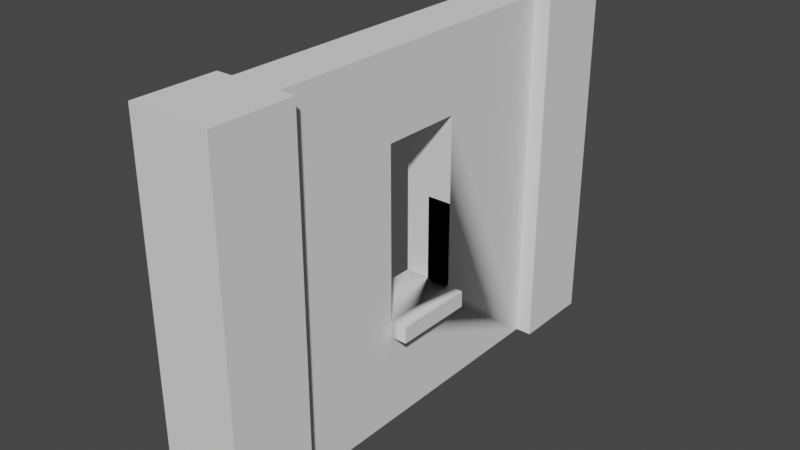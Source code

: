 # Source: Stone_Square_Window_Sill.blend  (saved by Blender 3.0.42; exported with 4.5.12 LTS)
import bpy
from mathutils import Matrix  # noqa: F401  (used for matrix-valued properties, if any)

bpy.ops.wm.read_factory_settings(use_empty=True)
scene = bpy.context.scene
scene.name = 'Scene'

# ---- collections
col_collection = bpy.data.collections.new('Collection'); scene.collection.children.link(col_collection)

# ---- world
world_world = bpy.data.worlds.new('World'); scene.world = world_world
world_world.use_nodes = True; world_world.node_tree.nodes.clear()
_N = world_world.node_tree.nodes; _L = world_world.node_tree.links
n0 = _N.new('ShaderNodeOutputWorld'); n0.name = 'World Output'; n0.location = (300, 300)
n1 = _N.new('ShaderNodeBackground'); n1.name = 'Background'; n1.location = (10, 300)
n1.inputs[0].default_value = (0.05088, 0.05088, 0.05088, 1.0)
_L.new(n1.outputs[0], n0.inputs[0])
n0.is_active_output = True
world_world.color = (0.05088, 0.05088, 0.05088)
world_world.use_sun_shadow = False
world_world.sun_shadow_jitter_overblur = 0.0

# ---- meshes
me_grey_window_square_sill_01 = bpy.data.meshes.new('Grey_Window_Square_Sill_01')
me_grey_window_square_sill_01.from_pydata([(0.5, 2.2, 0.0), (0.5, 2.2, -0.5), (0.4, 2.2, -0.5), (0.1, 2.2, -0.5), (0.0, 2.2, -0.5), (0.0, 2.2, 0.0), (0.5, 0.0, 0.0), (0.5, 0.0, -0.5), (0.0, 0.0, -0.5), (0.1, 0.0, -0.5), (0.4, 0.0, -0.5), (0.0, 0.0, 0.0), (0.1, 1.705, -1.248), (0.1, 2.2, -2.5), (0.4, 2.2, -2.5), (0.0, 2.2, -3.0), (0.0, 2.2, -2.5), (0.5, 2.2, -2.5), (0.5, 2.2, -3.0), (0.0, 0.0, -3.0), (0.0, 0.0, -2.5), (0.5, 0.0, -2.5), (0.4, 0.0, -2.5), (0.1, 0.0, -2.5), (0.5, 0.0, -3.0), (0.4, 1.705, -1.752), (0.4, 1.705, -1.248), (0.4, 0.5577, -1.248), (0.1, 0.5577, -1.248), (0.1, 0.6577, -1.248), (0.4, 0.6577, -1.248), (0.1, 1.705, -1.752), (0.1, 0.6577, -1.752), (0.1, 0.5577, -1.752), (0.4, 0.5577, -1.752), (0.4, 0.6577, -1.752), (0.5, 0.6577, -1.248), (0.5, 0.6577, -1.752), (0.5, 0.5577, -1.752), (0.5, 0.5577, -1.248)], [], [(0, 1, 2, 3, 4, 5), (6, 7, 1, 0), (8, 9, 10, 7, 6, 11), (8, 4, 3, 9), (5, 4, 8, 11), (11, 6, 0, 5), (3, 12, 9), (12, 3, 13), (14, 13, 3, 2), (15, 16, 13, 14, 17, 18), (19, 20, 16, 15), (21, 22, 23, 20, 19, 24), (21, 17, 14, 22), (18, 17, 21, 24), (24, 19, 15, 18), (14, 25, 22), (14, 26, 25), (2, 26, 14), (26, 2, 27), (10, 27, 2), (27, 10, 22), (9, 23, 22, 10), (9, 28, 23), (28, 9, 12), (28, 12, 29), (12, 26, 30, 29), (12, 31, 25, 26), (12, 13, 31), (31, 13, 32), (32, 13, 33), (23, 33, 13), (23, 28, 33), (27, 34, 33, 28), (27, 22, 34), (34, 22, 35), (35, 22, 25), (35, 25, 31, 32), (29, 30, 36, 37, 35, 32), (27, 28, 29, 30), (33, 28, 29, 32), (33, 34, 35, 32), (34, 35, 37, 38), (39, 38, 37, 36), (27, 34, 38, 39), (30, 27, 39, 36), (26, 27, 30), (16, 20, 23, 13), (1, 7, 10, 2)])
me_grey_window_square_sill_01.polygons.foreach_set('use_smooth', [True] * 48)
me_grey_window_square_sill_01.polygons.foreach_set('material_index', [0, 0, 0, 0, 0, 0, 1, 1, 1, 0, 0, 0, 0, 0, 0, 1, 1, 1, 1, 1, 1, 1, 1, 1, 1, 1, 1, 1, 1, 1, 1, 1, 1, 1, 1, 1, 1, 0, 1, 0, 1, 0, 0, 0, 0, 1, 0, 0])
_k = set([(0, 1), (0, 5), (0, 6), (1, 2), (1, 7), (2, 10), (2, 14), (3, 4), (3, 9), (3, 13), (4, 5), (4, 8), (5, 11), (6, 7), (6, 11), (7, 10), (8, 9), (8, 11), (9, 23), (10, 22), (12, 26), (12, 29), (12, 31), (13, 16), (13, 23), (13, 32), (14, 17), (14, 22), (15, 16), (15, 18), (15, 19), (16, 20), (17, 18), (17, 21), (18, 24), (19, 20), (19, 24), (20, 23), (21, 22), (21, 24), (25, 26), (25, 31), (25, 35), (26, 30), (27, 28), (27, 39), (29, 32), (30, 36), (31, 32), (33, 34), (34, 38), (35, 37), (36, 37), (36, 39), (37, 38), (38, 39)])
me_grey_window_square_sill_01.attributes.new('sharp_edge', 'BOOLEAN', 'EDGE').data.foreach_set('value', [ (min(e.vertices), max(e.vertices)) in _k for e in me_grey_window_square_sill_01.edges])
_uv = me_grey_window_square_sill_01.uv_layers.new(name='UVMap')
_uv.uv.foreach_set('vector', [0.1072, 0.5554, 0.1072, 0.5611, 0.1061, 0.5611, 0.1027, 0.5611, 0.1016, 0.5611, 0.1016, 0.5554, 0.1016, 0.5554, 0.1072, 0.5554, 0.1072, 0.5804, 0.1016, 0.5804, 0.1016, 0.5611, 0.1004, 0.5611, 0.09702, 0.5611, 0.09588, 0.5611, 0.09588, 0.5554, 0.1016, 0.5554, 0.1016, 0.5554, 0.1016, 0.5804, 0.1004, 0.5804, 0.1004, 0.5554, 0.1016, 0.5804, 0.09588, 0.5804, 0.09588, 0.5554, 0.1016, 0.5554, 0.1016, 0.5554, 0.1072, 0.5554, 0.1072, 0.5804, 0.1016, 0.5804, 0.09726, 0.9232, 0.07913, 0.9112, 0.09726, 0.8699, 0.07913, 0.9112, 0.09726, 0.9232, 0.04878, 0.9232, 0.1191, 0.9305, 0.1118, 0.9305, 0.1118, 0.882, 0.1191, 0.882, 0.1016, 0.5895, 0.1016, 0.5838, 0.1027, 0.5838, 0.1061, 0.5838, 0.1072, 0.5838, 0.1072, 0.5895, 0.0675, 0.5554, 0.07317, 0.5554, 0.07317, 0.5804, 0.0675, 0.5804, 0.09588, 0.5838, 0.09702, 0.5838, 0.1004, 0.5838, 0.1016, 0.5838, 0.1016, 0.5895, 0.09588, 0.5895, 0.1072, 0.5554, 0.1072, 0.5804, 0.1061, 0.5804, 0.1061, 0.5554, 0.1356, 0.5804, 0.13, 0.5804, 0.13, 0.5554, 0.1356, 0.5554, 0.09588, 0.5554, 0.1016, 0.5554, 0.1016, 0.5804, 0.09588, 0.5804, 0.17, 0.9232, 0.1518, 0.9112, 0.17, 0.8699, 0.17, 0.9232, 0.1396, 0.9112, 0.1518, 0.9112, 0.1215, 0.9232, 0.1396, 0.9112, 0.17, 0.9232, 0.1396, 0.9112, 0.1215, 0.9232, 0.1396, 0.8834, 0.1215, 0.8699, 0.1396, 0.8834, 0.1215, 0.9232, 0.1396, 0.8834, 0.1215, 0.8699, 0.17, 0.8699, 0.107, 0.882, 0.107, 0.9305, 0.09968, 0.9305, 0.09968, 0.882, 0.09726, 0.8699, 0.07913, 0.8834, 0.04878, 0.8699, 0.07913, 0.8834, 0.09726, 0.8699, 0.07913, 0.9112, 0.07913, 0.8834, 0.07913, 0.9112, 0.07913, 0.8859, 0.107, 0.9112, 0.09968, 0.9112, 0.09968, 0.8859, 0.107, 0.8859, 0.107, 0.9002, 0.107, 0.9124, 0.09968, 0.9124, 0.09968, 0.9002, 0.07913, 0.9112, 0.04878, 0.9232, 0.0669, 0.9112, 0.0669, 0.9112, 0.04878, 0.9232, 0.0669, 0.8859, 0.0669, 0.8859, 0.04878, 0.9232, 0.0669, 0.8834, 0.04878, 0.8699, 0.0669, 0.8834, 0.04878, 0.9232, 0.04878, 0.8699, 0.07913, 0.8834, 0.0669, 0.8834, 0.1152, 0.6345, 0.1152, 0.6468, 0.1079, 0.6468, 0.1079, 0.6345, 0.1396, 0.8834, 0.17, 0.8699, 0.1518, 0.8834, 0.1518, 0.8834, 0.17, 0.8699, 0.1518, 0.8859, 0.1518, 0.8859, 0.17, 0.8699, 0.1518, 0.9112, 0.1191, 0.8859, 0.1191, 0.9112, 0.1118, 0.9112, 0.1118, 0.8859, 0.1079, 0.6345, 0.1152, 0.6345, 0.1176, 0.6345, 0.1176, 0.6468, 0.1152, 0.6468, 0.1079, 0.6468, 0.09577, 0.6178, 0.103, 0.6178, 0.103, 0.6202, 0.09577, 0.6202, 0.063, 0.6178, 0.07523, 0.6178, 0.07523, 0.6202, 0.063, 0.6202, 0.1079, 0.6178, 0.1152, 0.6178, 0.1152, 0.6202, 0.1079, 0.6202, 0.09577, 0.6178, 0.09577, 0.6202, 0.09335, 0.6202, 0.09335, 0.6178, 0.1357, 0.6178, 0.1479, 0.6178, 0.1479, 0.6202, 0.1357, 0.6202, 0.09577, 0.6345, 0.09577, 0.6468, 0.09335, 0.6468, 0.09335, 0.6345, 0.1152, 0.6202, 0.1152, 0.6178, 0.1176, 0.6178, 0.1176, 0.6202, 0.1396, 0.9112, 0.1396, 0.8834, 0.1396, 0.8859, 0.1016, 0.5804, 0.1016, 0.5554, 0.1027, 0.5554, 0.1027, 0.5804, 0.09588, 0.5804, 0.09588, 0.5554, 0.09702, 0.5554, 0.09702, 0.5804])
me_grey_window_square_sill_01.materials.append(None)
me_grey_window_square_sill_01.materials.append(None)
me_grey_window_square_sill_01.use_remesh_fix_poles = True
me_grey_window_square_sill_01.use_remesh_preserve_attributes = False
me_grey_window_square_sill_01.update()
me_grey_window_square_sill_01.normals_split_custom_set([tuple(v) for v in zip(*[iter([0.0, 1.0, 1.788e-07, 0.0, 1.0, 1.788e-07, 0.0, 1.0, 1.192e-07, 0.0, 1.0, 1.192e-07, 0.0, 1.0, 1.788e-07, 0.0, 1.0, 1.788e-07, 1.0, 0.0, 0.0, 1.0, 0.0, 0.0, 1.0, 0.0, 0.0, 1.0, 0.0, 0.0, 0.0, -1.0, 0.0, 0.0, -1.0, 0.0, 0.0, -1.0, 0.0, 0.0, -1.0, 0.0, 0.0, -1.0, 0.0, 0.0, -1.0, 0.0, 0.0, 0.0, -1.0, 0.0, 0.0, -1.0, 0.0, 0.0, -1.0, 0.0, 0.0, -1.0, -1.0, 0.0, 0.0, -1.0, 0.0, 0.0, -1.0, 0.0, 0.0, -1.0, 0.0, 0.0, 0.0, 0.0, 1.0, 0.0, 0.0, 1.0, 0.0, 0.0, 1.0, 0.0, 0.0, 1.0, -1.0, 1.121e-08, 0.0, -1.0, 9.152e-09, 0.0, -1.0, -1.09e-08, 0.0, -1.0, 9.152e-09, 0.0, -1.0, 1.121e-08, 0.0, -1.0, -9.782e-10, 0.0, 0.0, 1.0, -7.947e-08, 0.0, 1.0, -7.947e-08, 0.0, 1.0, 1.192e-07, 0.0, 1.0, 1.192e-07, 0.0, 1.0, -1.192e-07, 0.0, 1.0, -1.192e-07, 0.0, 1.0, -7.947e-08, 0.0, 1.0, -7.947e-08, 0.0, 1.0, -1.192e-07, 0.0, 1.0, -1.192e-07, -1.0, 0.0, 0.0, -1.0, 0.0, 0.0, -1.0, 0.0, 0.0, -1.0, 0.0, 0.0, 0.0, -1.0, 0.0, 0.0, -1.0, 0.0, 0.0, -1.0, 0.0, 0.0, -1.0, 0.0, 0.0, -1.0, 0.0, 0.0, -1.0, 0.0, 0.0, 0.0, 1.0, 0.0, 0.0, 1.0, 0.0, 0.0, 1.0, 0.0, 0.0, 1.0, 1.0, 0.0, 0.0, 1.0, 0.0, 0.0, 1.0, 0.0, 0.0, 1.0, 0.0, 0.0, 0.0, 0.0, -1.0, 0.0, 0.0, -1.0, 0.0, 0.0, -1.0, 0.0, 0.0, -1.0, 1.0, -1.303e-08, 0.0, 1.0, 6.468e-08, 0.0, 1.0, -1.411e-09, 0.0, 1.0, -1.303e-08, 0.0, 1.0, -4.614e-08, 0.0, 1.0, 6.468e-08, 0.0, 1.0, -4.483e-08, 0.0, 1.0, -4.614e-08, 0.0, 1.0, -1.303e-08, 0.0, 1.0, -4.614e-08, 0.0, 1.0, -4.483e-08, 0.0, 1.0, 2.839e-08, 0.0, 1.0, 4.361e-08, 0.0, 1.0, 2.839e-08, 0.0, 1.0, -4.483e-08, 0.0, 1.0, 2.839e-08, 0.0, 1.0, 4.361e-08, 0.0, 1.0, -1.411e-09, 0.0, 0.0, -1.0, 0.0, 0.0, -1.0, 0.0, 0.0, -1.0, 0.0, 0.0, -1.0, 0.0, -1.0, -1.09e-08, 0.0, -1.0, -9.451e-09, 0.0, -1.0, -3.387e-09, 0.0, -1.0, -9.451e-09, 0.0, -1.0, -1.09e-08, 0.0, -1.0, 9.152e-09, 0.0, -1.0, -9.451e-09, 0.0, -1.0, 9.152e-09, 0.0, -1.0, 0.0, 0.0, 0.0, 0.0, -1.0, 0.0, 0.0, -1.0, 0.0, 0.0, -1.0, 0.0, 0.0, -1.0, 0.0, -1.0, 0.0, 0.0, -1.0, 0.0, 0.0, -1.0, 0.0, 0.0, -1.0, 0.0, -1.0, 9.152e-09, 0.0, -1.0, -9.782e-10, 0.0, -1.0, -3.234e-08, 0.0, -1.0, -3.234e-08, 0.0, -1.0, -9.782e-10, 0.0, -1.0, 0.0, 0.0, -1.0, 0.0, 0.0, -1.0, 0.0, 0.0, -1.0, 1.405e-08, 0.0, -1.0, -3.387e-09, 0.0, -1.0, 1.405e-08, 0.0, -1.0, 0.0, 0.0, -1.0, -3.387e-09, 0.0, -1.0, -9.451e-09, 0.0, -1.0, 1.405e-08, 0.0, 0.0, 1.0, 0.0, 0.0, 1.0, 0.0, 0.0, 1.0, 0.0, 0.0, 1.0, 0.0, 1.0, 2.839e-08, 0.0, 1.0, -1.411e-09, 0.0, 1.0, -1.124e-07, 0.0, 1.0, -1.124e-07, 0.0, 1.0, -1.411e-09, 0.0, 1.0, 0.0, 0.0, 1.0, 0.0, 0.0, 1.0, -1.411e-09, 0.0, 1.0, 6.468e-08, 0.0, 0.0, 0.0, 1.0, 0.0, 0.0, 1.0, 0.0, 0.0, 1.0, 0.0, 0.0, 1.0, 0.0, 1.0, -7.381e-08, 0.0, 1.0, -7.381e-08, 0.0, 1.0, -7.381e-08, 0.0, 1.0, -7.381e-08, 0.0, 1.0, -7.381e-08, 0.0, 1.0, -7.381e-08, 0.0, 0.0, -1.0, 0.0, 0.0, -1.0, 0.0, 0.0, -1.0, 0.0, 0.0, -1.0, -1.0, 0.0, 0.0, -1.0, 0.0, 0.0, -1.0, 0.0, 0.0, -1.0, 0.0, 0.0, 0.0, 0.0, 1.0, 0.0, 0.0, 1.0, 0.0, 0.0, 1.0, 0.0, 0.0, 1.0, 0.0, 0.0, -1.0, 0.0, 0.0, -1.0, 0.0, 0.0, -1.0, 0.0, 0.0, -1.0, 1.0, 0.0, 0.0, 1.0, 0.0, 0.0, 1.0, 0.0, 0.0, 1.0, 0.0, 0.0, 0.0, -1.0, 0.0, 0.0, -1.0, 0.0, 0.0, -1.0, 0.0, 0.0, -1.0, 0.0, 0.0, 0.0, 1.0, 0.0, 0.0, 1.0, 0.0, 0.0, 1.0, 0.0, 0.0, 1.0, 1.0, -4.614e-08, 0.0, 1.0, 2.839e-08, 0.0, 1.0, 0.0, 0.0, 0.0, 0.0, 1.0, 0.0, 0.0, 1.0, 0.0, 0.0, 1.0, 0.0, 0.0, 1.0, 0.0, 0.0, -1.0, 0.0, 0.0, -1.0, 0.0, 0.0, -1.0, 0.0, 0.0, -1.0])] * 3)])

# ---- objects
ob_grey_window_square_sill_01 = bpy.data.objects.new('Grey_Window_Square_Sill_01', me_grey_window_square_sill_01)

# ---- transforms, parenting, visibility, modifiers, constraints
ob_grey_window_square_sill_01.location = (0.0, 0.0, 0.0)
ob_grey_window_square_sill_01.rotation_euler = (1.571, -0.0, 0.0)

# ---- collection membership
col_collection.objects.link(ob_grey_window_square_sill_01)

# ---- scene / render settings (as saved in the file)
scene.frame_start = 1; scene.frame_end = 250; scene.frame_set(1)
scene.render.engine = 'BLENDER_EEVEE_NEXT'
scene.cycles.sampling_pattern = 'TABULATED_SOBOL'
scene.cycles.use_light_tree = False
scene.view_settings.view_transform = 'Filmic'
bpy.context.view_layer.update()

# ---- added for rendering (the .blend has no active camera and no usable light): camera, sun
cam_auto = bpy.data.cameras.new('AutoCamera')
cam_auto.lens = 50.0
cam_auto.sensor_width = 36.0
cam_auto.clip_end = 1000.0
ob_auto_camera = bpy.data.objects.new('AutoCamera', cam_auto)
scene.collection.objects.link(ob_auto_camera)
ob_auto_camera.location = (3.72298, -2.66758, 3.87839)
ob_auto_camera.rotation_euler = (1.09748, -7.21219e-08, 0.694738)
scene.camera = ob_auto_camera
light_auto_sun = bpy.data.lights.new('AutoSun', 'SUN')
light_auto_sun.energy = 3.0
light_auto_sun.angle = 0.0523599
ob_auto_sun = bpy.data.objects.new('AutoSun', light_auto_sun)
scene.collection.objects.link(ob_auto_sun)
ob_auto_sun.rotation_euler = (0.872665, 0.174533, 0.523599)
bpy.context.view_layer.update()
